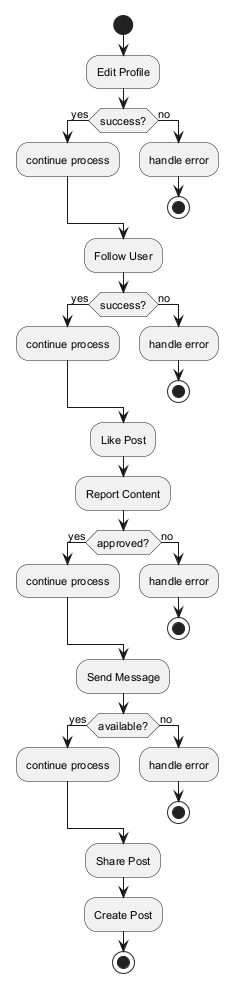

The diagram above was rendered by PlantUML. Its source (embedded in the PNG):
@startuml
skinparam backgroundColor #FFFFFF
skinparam classBackgroundColor #E8F4FA
skinparam classBorderColor #2C7DA0
skinparam defaultFontSize 11
start
:Edit Profile;
if (success?) then (yes)
:continue process;
else (no)
:handle error;
stop
endif
:Follow User;
if (success?) then (yes)
:continue process;
else (no)
:handle error;
stop
endif
:Like Post;
:Report Content;
if (approved?) then (yes)
:continue process;
else (no)
:handle error;
stop
endif
:Send Message;
if (available?) then (yes)
:continue process;
else (no)
:handle error;
stop
endif
:Share Post;
:Create Post;
stop
@enduml